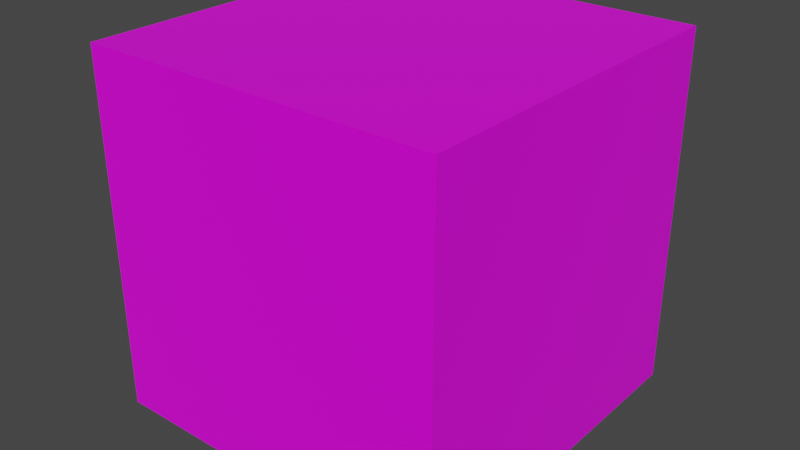 # Source: StandardCube_3_.blend  (saved by Blender 2.93.21; exported with 4.5.12 LTS)
import bpy
from mathutils import Matrix  # noqa: F401  (used for matrix-valued properties, if any)

bpy.ops.wm.read_factory_settings(use_empty=True)
scene = bpy.context.scene
scene.name = 'Scene'

# ---- collections
col_collection = bpy.data.collections.new('Collection'); scene.collection.children.link(col_collection)

# ---- images (referenced by path relative to the original .blend; pixels are not part of the script)
import os
ASSET_DIR = os.environ.get("B2B_ASSET_DIR", "")  # directory of the original .blend (textures are referenced by path, not embedded)
HERE = os.path.dirname(os.path.abspath(__file__))  # packed textures are extracted next to this script under _unpacked/

def load_image(name, relpath, width, height, colorspace="sRGB"):
    """Load a texture the original file referenced (path relative to the .blend, or extracted next to this script)."""
    p = next((c for c in (os.path.join(HERE, relpath), os.path.join(ASSET_DIR, relpath)) if relpath and os.path.exists(c)), "")
    if p:
        img = bpy.data.images.load(p, check_existing=True)
        img.name = name
    else:  # same state as the original file: an image datablock whose file is absent (Cycles renders it pink)
        img = bpy.data.images.new(name, width, height)
        img.source = "FILE"
        img.filepath = "//" + (relpath or name)
    img.colorspace_settings.name = colorspace
    return img
img_testtexture1_png = load_image('TestTexture1.png', 'TestTexture1.png', 1024, 1024, 'sRGB')

# ---- materials (node trees are filled in below, after node groups)
mat_material = bpy.data.materials.new('Material')
mat_material.alpha_threshold = 0.0
mat_material.use_transparent_shadow = False
mat_material.line_color = (0.0, 0.0, 0.0, 1.0)

# ---- material node trees
mat_material.use_nodes = True; mat_material.node_tree.nodes.clear()
_N = mat_material.node_tree.nodes; _L = mat_material.node_tree.links
n0 = _N.new('ShaderNodeOutputMaterial'); n0.name = 'Material Output'; n0.location = (300, 300)
n1 = _N.new('ShaderNodeBsdfPrincipled'); n1.name = 'Principled BSDF'; n1.location = (10, 300)
n1.distribution = 'GGX'
n1.subsurface_method = 'BURLEY'
n1.inputs[2].default_value = 0.4
n1.inputs[3].default_value = 1.45
n1.inputs[27].default_value = (0.0, 0.0, 0.0, 1.0)
n1.inputs[28].default_value = 1.0
n2 = _N.new('ShaderNodeTexImage'); n2.name = 'Image Texture'; n2.location = (-190, 280)
n2.image = img_testtexture1_png
_L.new(n1.outputs[0], n0.inputs[0])
_L.new(n2.outputs[0], n1.inputs[0])
n0.is_active_output = True

# ---- world
world_world = bpy.data.worlds.new('World'); scene.world = world_world
world_world.use_nodes = True; world_world.node_tree.nodes.clear()
_N = world_world.node_tree.nodes; _L = world_world.node_tree.links
n0 = _N.new('ShaderNodeOutputWorld'); n0.name = 'World Output'; n0.location = (300, 300)
n1 = _N.new('ShaderNodeBackground'); n1.name = 'Background'; n1.location = (10, 300)
n1.inputs[0].default_value = (0.05088, 0.05088, 0.05088, 1.0)
_L.new(n1.outputs[0], n0.inputs[0])
n0.is_active_output = True
world_world.color = (0.05088, 0.05088, 0.05088)
world_world.use_sun_shadow = False
world_world.sun_shadow_jitter_overblur = 0.0

# ---- meshes
me_cube = bpy.data.meshes.new('Cube')
me_cube.from_pydata([(1.0, 0.0, 0.0), (1.0, 0.0, -1.0), (1.0, -1.0, 0.0), (1.0, -1.0, -1.0), (0.0, 0.0, 0.0), (0.0, 0.0, -1.0), (0.0, -1.0, 0.0), (0.0, -1.0, -1.0)], [], [(0, 4, 6, 2), (3, 2, 6, 7), (7, 6, 4, 5), (5, 1, 3, 7), (1, 0, 2, 3), (5, 4, 0, 1)])
_uv = me_cube.uv_layers.new(name='UVMap')
_uv.uv.foreach_set('vector', [0.0004505, 0.5004, 0.5, 0.5004, 0.5, 0.9997, 0.0004505, 0.9997, 1.0, 0.0001551, 1.0, 0.4999, 0.5001, 0.4999, 0.5001, 0.0001551, 0.9993, 0.0007828, 0.9993, 0.4999, 0.5001, 0.4999, 0.5001, 0.0007828, 0.9996, 0.9996, 0.5007, 0.9996, 0.5007, 0.5001, 0.9996, 0.5001, 0.9974, 0.002737, 0.9974, 0.501, 0.5016, 0.501, 0.5016, 0.002737, 0.4983, 0.000403, 0.4983, 0.4984, 0.0002306, 0.4984, 0.0002307, 0.0004029])
me_cube.materials.append(mat_material)
me_cube.use_remesh_preserve_volume = False
me_cube.use_remesh_preserve_attributes = False
me_cube.use_mirror_vertex_groups = False
me_cube.update()

# ---- objects
ob_cube = bpy.data.objects.new('Cube', me_cube)

# ---- transforms, parenting, visibility, modifiers, constraints
ob_cube.location = (0.0, 0.0, 0.0)
ob_cube.lock_rotations_4d = False
ob_cube.empty_display_type = 'ARROWS'
ob_cube.lineart.crease_threshold = 0.0

# ---- collection membership
col_collection.objects.link(ob_cube)

# ---- scene / render settings (as saved in the file)
scene.frame_start = 1; scene.frame_end = 250; scene.frame_set(1)
scene.render.engine = 'BLENDER_EEVEE_NEXT'
scene.cycles.use_denoising = False
scene.cycles.samples = 128
scene.cycles.sampling_pattern = 'TABULATED_SOBOL'
scene.cycles.use_adaptive_sampling = False
scene.cycles.use_light_tree = False
scene.view_settings.view_transform = 'Filmic'
bpy.context.view_layer.update()

# ---- added for rendering (the .blend has no active camera and no usable light): camera, sun
cam_auto = bpy.data.cameras.new('AutoCamera')
cam_auto.lens = 50.0
cam_auto.sensor_width = 36.0
cam_auto.clip_end = 1000.0
ob_auto_camera = bpy.data.objects.new('AutoCamera', cam_auto)
scene.collection.objects.link(ob_auto_camera)
ob_auto_camera.location = (2.10254, -2.42304, 0.782029)
ob_auto_camera.rotation_euler = (1.09748, -7.21219e-08, 0.694738)
scene.camera = ob_auto_camera
light_auto_sun = bpy.data.lights.new('AutoSun', 'SUN')
light_auto_sun.energy = 3.0
light_auto_sun.angle = 0.0523599
ob_auto_sun = bpy.data.objects.new('AutoSun', light_auto_sun)
scene.collection.objects.link(ob_auto_sun)
ob_auto_sun.rotation_euler = (0.872665, 0.174533, 0.523599)
bpy.context.view_layer.update()
